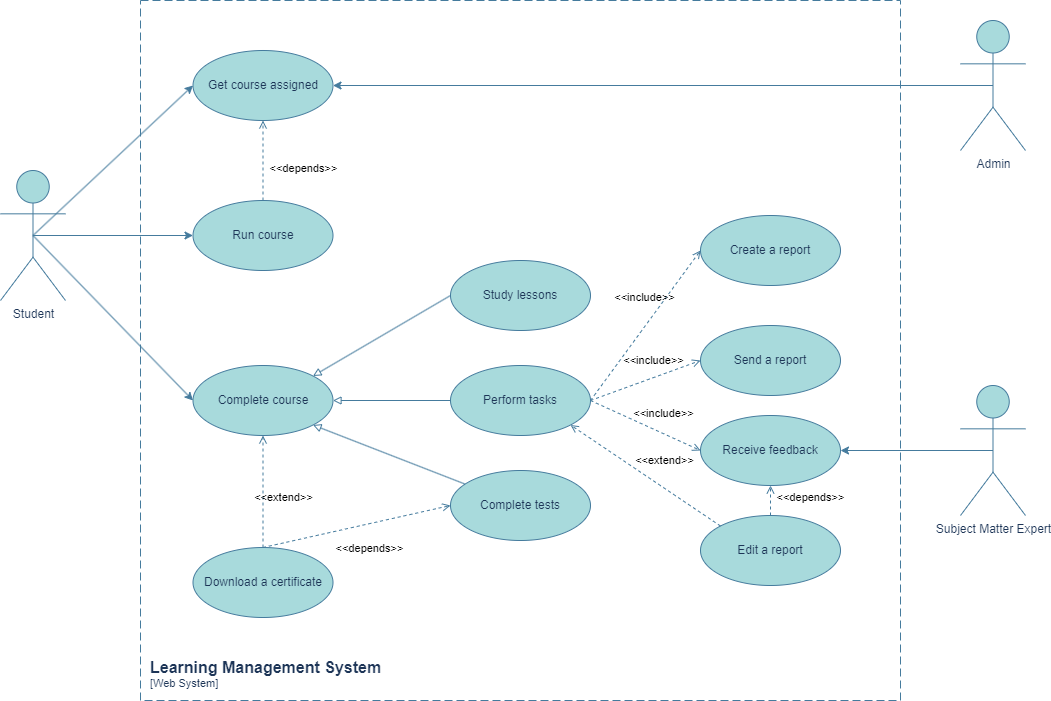

The diagram above was exported from draw.io. Its source (the exported page's mxGraphModel, read from the mxfile embedded in the PNG):
<mxGraphModel dx="1413" dy="757" grid="1" gridSize="10" guides="1" tooltips="1" connect="1" arrows="1" fold="1" page="1" pageScale="1" pageWidth="1169" pageHeight="827" math="0" shadow="0">
  <root>
    <mxCell id="0" />
    <mxCell id="1" parent="0" />
    <mxCell id="cgNkZyG4RpsOUZMzVd8q-61" value="" style="group" parent="1" vertex="1" connectable="0">
      <mxGeometry x="72" y="63" width="1025" height="700" as="geometry" />
    </mxCell>
    <object placeholders="1" c4Name="Learning Management System" c4Application="Web System" label="&lt;font style=&quot;font-size: 16px&quot;&gt;&lt;b&gt;&lt;div style=&quot;text-align: left&quot;&gt;%c4Name%&lt;/div&gt;&lt;/b&gt;&lt;/font&gt;&lt;div style=&quot;text-align: left&quot;&gt;[%c4Application%]&lt;/div&gt;" id="cgNkZyG4RpsOUZMzVd8q-1">
      <mxCell style="rounded=0;fontSize=11;whiteSpace=wrap;html=1;dashed=1;arcSize=20;fillColor=none;labelBackgroundColor=none;align=left;verticalAlign=bottom;labelBorderColor=none;spacingTop=0;spacing=10;dashPattern=8 4;metaEdit=1;rotatable=0;perimeter=rectanglePerimeter;noLabel=0;labelPadding=0;allowArrows=0;connectable=0;expand=0;recursiveResize=0;editable=1;pointerEvents=0;absoluteArcSize=1;points=[[0.25,0,0],[0.5,0,0],[0.75,0,0],[1,0.25,0],[1,0.5,0],[1,0.75,0],[0.75,1,0],[0.5,1,0],[0.25,1,0],[0,0.75,0],[0,0.5,0],[0,0.25,0]];strokeColor=#457B9D;fontColor=#1D3557;" parent="cgNkZyG4RpsOUZMzVd8q-61" vertex="1">
        <mxGeometry x="140" width="760" height="700" as="geometry" />
      </mxCell>
    </object>
    <mxCell id="cgNkZyG4RpsOUZMzVd8q-3" value="Student" style="shape=umlActor;verticalLabelPosition=bottom;verticalAlign=top;html=1;outlineConnect=0;labelBackgroundColor=none;rounded=0;fillColor=#A8DADC;strokeColor=#457B9D;fontColor=#1D3557;" parent="cgNkZyG4RpsOUZMzVd8q-61" vertex="1">
      <mxGeometry y="170" width="65" height="130" as="geometry" />
    </mxCell>
    <mxCell id="cgNkZyG4RpsOUZMzVd8q-7" value="Get course assigned" style="ellipse;whiteSpace=wrap;html=1;rounded=0;labelBackgroundColor=none;fillColor=#A8DADC;strokeColor=#457B9D;fontColor=#1D3557;" parent="cgNkZyG4RpsOUZMzVd8q-61" vertex="1">
      <mxGeometry x="192.5" y="50" width="140" height="70" as="geometry" />
    </mxCell>
    <mxCell id="cgNkZyG4RpsOUZMzVd8q-21" style="rounded=0;orthogonalLoop=1;jettySize=auto;html=1;exitX=0.5;exitY=0.5;exitDx=0;exitDy=0;exitPerimeter=0;entryX=0;entryY=0.5;entryDx=0;entryDy=0;labelBackgroundColor=none;strokeColor=#457B9D;fontColor=default;" parent="cgNkZyG4RpsOUZMzVd8q-61" source="cgNkZyG4RpsOUZMzVd8q-3" target="cgNkZyG4RpsOUZMzVd8q-7" edge="1">
      <mxGeometry relative="1" as="geometry" />
    </mxCell>
    <mxCell id="cgNkZyG4RpsOUZMzVd8q-8" value="Run course" style="ellipse;whiteSpace=wrap;html=1;rounded=0;labelBackgroundColor=none;fillColor=#A8DADC;strokeColor=#457B9D;fontColor=#1D3557;" parent="cgNkZyG4RpsOUZMzVd8q-61" vertex="1">
      <mxGeometry x="192.5" y="200" width="140" height="70" as="geometry" />
    </mxCell>
    <mxCell id="cgNkZyG4RpsOUZMzVd8q-22" style="rounded=0;orthogonalLoop=1;jettySize=auto;html=1;exitX=0.5;exitY=0.5;exitDx=0;exitDy=0;exitPerimeter=0;entryX=0;entryY=0.5;entryDx=0;entryDy=0;labelBackgroundColor=none;strokeColor=#457B9D;fontColor=default;" parent="cgNkZyG4RpsOUZMzVd8q-61" source="cgNkZyG4RpsOUZMzVd8q-3" target="cgNkZyG4RpsOUZMzVd8q-8" edge="1">
      <mxGeometry relative="1" as="geometry" />
    </mxCell>
    <mxCell id="cgNkZyG4RpsOUZMzVd8q-13" value="Complete course" style="ellipse;whiteSpace=wrap;html=1;rounded=0;labelBackgroundColor=none;fillColor=#A8DADC;strokeColor=#457B9D;fontColor=#1D3557;" parent="cgNkZyG4RpsOUZMzVd8q-61" vertex="1">
      <mxGeometry x="192.5" y="365" width="140" height="70" as="geometry" />
    </mxCell>
    <mxCell id="cgNkZyG4RpsOUZMzVd8q-14" value="Download a certificate" style="ellipse;whiteSpace=wrap;html=1;rounded=0;labelBackgroundColor=none;fillColor=#A8DADC;strokeColor=#457B9D;fontColor=#1D3557;" parent="cgNkZyG4RpsOUZMzVd8q-61" vertex="1">
      <mxGeometry x="192.5" y="547" width="140" height="70" as="geometry" />
    </mxCell>
    <mxCell id="cgNkZyG4RpsOUZMzVd8q-25" style="rounded=0;orthogonalLoop=1;jettySize=auto;html=1;exitX=0.5;exitY=0.5;exitDx=0;exitDy=0;exitPerimeter=0;labelBackgroundColor=none;strokeColor=#457B9D;fontColor=default;" parent="cgNkZyG4RpsOUZMzVd8q-61" source="cgNkZyG4RpsOUZMzVd8q-18" target="cgNkZyG4RpsOUZMzVd8q-7" edge="1">
      <mxGeometry relative="1" as="geometry" />
    </mxCell>
    <mxCell id="cgNkZyG4RpsOUZMzVd8q-18" value="Admin" style="shape=umlActor;verticalLabelPosition=bottom;verticalAlign=top;html=1;outlineConnect=0;labelBackgroundColor=none;rounded=0;fillColor=#A8DADC;strokeColor=#457B9D;fontColor=#1D3557;" parent="cgNkZyG4RpsOUZMzVd8q-61" vertex="1">
      <mxGeometry x="960" y="20" width="65" height="130" as="geometry" />
    </mxCell>
    <mxCell id="cgNkZyG4RpsOUZMzVd8q-29" style="rounded=0;orthogonalLoop=1;jettySize=auto;html=1;exitX=0;exitY=0.5;exitDx=0;exitDy=0;entryX=1;entryY=0;entryDx=0;entryDy=0;endArrow=block;endFill=0;labelBackgroundColor=none;strokeColor=#457B9D;fontColor=default;" parent="cgNkZyG4RpsOUZMzVd8q-61" source="cgNkZyG4RpsOUZMzVd8q-26" target="cgNkZyG4RpsOUZMzVd8q-13" edge="1">
      <mxGeometry relative="1" as="geometry" />
    </mxCell>
    <mxCell id="cgNkZyG4RpsOUZMzVd8q-26" value="Study lessons" style="ellipse;whiteSpace=wrap;html=1;rounded=0;labelBackgroundColor=none;fillColor=#A8DADC;strokeColor=#457B9D;fontColor=#1D3557;" parent="cgNkZyG4RpsOUZMzVd8q-61" vertex="1">
      <mxGeometry x="450" y="260" width="140" height="70" as="geometry" />
    </mxCell>
    <mxCell id="cgNkZyG4RpsOUZMzVd8q-30" style="rounded=0;orthogonalLoop=1;jettySize=auto;html=1;exitX=0;exitY=0.5;exitDx=0;exitDy=0;entryX=1;entryY=0.5;entryDx=0;entryDy=0;endArrow=block;endFill=0;labelBackgroundColor=none;strokeColor=#457B9D;fontColor=default;" parent="cgNkZyG4RpsOUZMzVd8q-61" source="cgNkZyG4RpsOUZMzVd8q-27" target="cgNkZyG4RpsOUZMzVd8q-13" edge="1">
      <mxGeometry relative="1" as="geometry">
        <mxPoint x="372.4999999999993" y="360.0000000000001" as="sourcePoint" />
        <mxPoint x="332.4999999999993" y="360.0000000000001" as="targetPoint" />
      </mxGeometry>
    </mxCell>
    <mxCell id="cgNkZyG4RpsOUZMzVd8q-27" value="Perform tasks" style="ellipse;whiteSpace=wrap;html=1;rounded=0;labelBackgroundColor=none;fillColor=#A8DADC;strokeColor=#457B9D;fontColor=#1D3557;" parent="cgNkZyG4RpsOUZMzVd8q-61" vertex="1">
      <mxGeometry x="450" y="365" width="140" height="70" as="geometry" />
    </mxCell>
    <mxCell id="cgNkZyG4RpsOUZMzVd8q-31" style="rounded=0;orthogonalLoop=1;jettySize=auto;html=1;entryX=1;entryY=1;entryDx=0;entryDy=0;endArrow=block;endFill=0;labelBackgroundColor=none;strokeColor=#457B9D;fontColor=default;" parent="cgNkZyG4RpsOUZMzVd8q-61" source="cgNkZyG4RpsOUZMzVd8q-28" target="cgNkZyG4RpsOUZMzVd8q-13" edge="1">
      <mxGeometry relative="1" as="geometry" />
    </mxCell>
    <mxCell id="cgNkZyG4RpsOUZMzVd8q-28" value="Complete tests" style="ellipse;whiteSpace=wrap;html=1;rounded=0;labelBackgroundColor=none;fillColor=#A8DADC;strokeColor=#457B9D;fontColor=#1D3557;" parent="cgNkZyG4RpsOUZMzVd8q-61" vertex="1">
      <mxGeometry x="450" y="470" width="140" height="70" as="geometry" />
    </mxCell>
    <mxCell id="cgNkZyG4RpsOUZMzVd8q-33" value="Create a report" style="ellipse;whiteSpace=wrap;html=1;rounded=0;labelBackgroundColor=none;fillColor=#A8DADC;strokeColor=#457B9D;fontColor=#1D3557;" parent="cgNkZyG4RpsOUZMzVd8q-61" vertex="1">
      <mxGeometry x="700" y="215" width="140" height="70" as="geometry" />
    </mxCell>
    <mxCell id="cgNkZyG4RpsOUZMzVd8q-34" value="Send a report" style="ellipse;whiteSpace=wrap;html=1;rounded=0;labelBackgroundColor=none;fillColor=#A8DADC;strokeColor=#457B9D;fontColor=#1D3557;" parent="cgNkZyG4RpsOUZMzVd8q-61" vertex="1">
      <mxGeometry x="700" y="325" width="140" height="70" as="geometry" />
    </mxCell>
    <mxCell id="cgNkZyG4RpsOUZMzVd8q-35" value="Receive feedback" style="ellipse;whiteSpace=wrap;html=1;rounded=0;labelBackgroundColor=none;fillColor=#A8DADC;strokeColor=#457B9D;fontColor=#1D3557;" parent="cgNkZyG4RpsOUZMzVd8q-61" vertex="1">
      <mxGeometry x="700" y="415" width="140" height="70" as="geometry" />
    </mxCell>
    <mxCell id="cgNkZyG4RpsOUZMzVd8q-36" value="Edit a report" style="ellipse;whiteSpace=wrap;html=1;rounded=0;labelBackgroundColor=none;fillColor=#A8DADC;strokeColor=#457B9D;fontColor=#1D3557;" parent="cgNkZyG4RpsOUZMzVd8q-61" vertex="1">
      <mxGeometry x="700" y="515" width="140" height="70" as="geometry" />
    </mxCell>
    <mxCell id="cgNkZyG4RpsOUZMzVd8q-38" style="rounded=0;orthogonalLoop=1;jettySize=auto;html=1;exitX=0.5;exitY=0.5;exitDx=0;exitDy=0;exitPerimeter=0;entryX=1;entryY=0.5;entryDx=0;entryDy=0;labelBackgroundColor=none;strokeColor=#457B9D;fontColor=default;" parent="cgNkZyG4RpsOUZMzVd8q-61" source="cgNkZyG4RpsOUZMzVd8q-37" target="cgNkZyG4RpsOUZMzVd8q-35" edge="1">
      <mxGeometry relative="1" as="geometry" />
    </mxCell>
    <mxCell id="cgNkZyG4RpsOUZMzVd8q-37" value="Subject Matter Expert" style="shape=umlActor;verticalLabelPosition=bottom;verticalAlign=top;html=1;outlineConnect=0;labelBackgroundColor=none;rounded=0;fillColor=#A8DADC;strokeColor=#457B9D;fontColor=#1D3557;" parent="cgNkZyG4RpsOUZMzVd8q-61" vertex="1">
      <mxGeometry x="960" y="385" width="65" height="130" as="geometry" />
    </mxCell>
    <mxCell id="cgNkZyG4RpsOUZMzVd8q-40" value="&amp;lt;&amp;lt;include&amp;gt;&amp;gt;" style="html=1;verticalAlign=bottom;labelBackgroundColor=none;endArrow=open;endFill=0;dashed=1;rounded=0;exitX=1;exitY=0.5;exitDx=0;exitDy=0;entryX=0;entryY=0.5;entryDx=0;entryDy=0;strokeColor=#457B9D;fontColor=default;" parent="cgNkZyG4RpsOUZMzVd8q-61" source="cgNkZyG4RpsOUZMzVd8q-27" target="cgNkZyG4RpsOUZMzVd8q-33" edge="1">
      <mxGeometry x="0.1631" y="13" width="160" relative="1" as="geometry">
        <mxPoint x="542.5" y="180" as="sourcePoint" />
        <mxPoint x="702.5" y="180" as="targetPoint" />
        <mxPoint y="1" as="offset" />
      </mxGeometry>
    </mxCell>
    <mxCell id="cgNkZyG4RpsOUZMzVd8q-41" value="&amp;lt;&amp;lt;include&amp;gt;&amp;gt;" style="html=1;verticalAlign=bottom;labelBackgroundColor=none;endArrow=open;endFill=0;dashed=1;rounded=0;exitX=1;exitY=0.5;exitDx=0;exitDy=0;entryX=0;entryY=0.5;entryDx=0;entryDy=0;strokeColor=#457B9D;fontColor=default;" parent="cgNkZyG4RpsOUZMzVd8q-61" source="cgNkZyG4RpsOUZMzVd8q-27" target="cgNkZyG4RpsOUZMzVd8q-34" edge="1">
      <mxGeometry x="0.2055" y="7" width="160" relative="1" as="geometry">
        <mxPoint x="522.5" y="385" as="sourcePoint" />
        <mxPoint x="562.5" y="275" as="targetPoint" />
        <mxPoint as="offset" />
      </mxGeometry>
    </mxCell>
    <mxCell id="cgNkZyG4RpsOUZMzVd8q-42" value="&amp;lt;&amp;lt;include&amp;gt;&amp;gt;" style="html=1;verticalAlign=bottom;labelBackgroundColor=none;endArrow=open;endFill=0;dashed=1;rounded=0;exitX=1;exitY=0.5;exitDx=0;exitDy=0;entryX=0;entryY=0.5;entryDx=0;entryDy=0;strokeColor=#457B9D;fontColor=default;" parent="cgNkZyG4RpsOUZMzVd8q-61" source="cgNkZyG4RpsOUZMzVd8q-27" target="cgNkZyG4RpsOUZMzVd8q-35" edge="1">
      <mxGeometry x="0.2628" y="10" width="160" relative="1" as="geometry">
        <mxPoint x="522.5" y="385" as="sourcePoint" />
        <mxPoint x="562.5" y="355" as="targetPoint" />
        <mxPoint as="offset" />
      </mxGeometry>
    </mxCell>
    <mxCell id="cgNkZyG4RpsOUZMzVd8q-50" value="&amp;lt;&amp;lt;depends&amp;gt;&amp;gt;" style="endArrow=open;html=1;rounded=0;align=center;verticalAlign=bottom;dashed=1;endFill=0;labelBackgroundColor=none;exitX=0.5;exitY=0;exitDx=0;exitDy=0;entryX=0.5;entryY=1;entryDx=0;entryDy=0;strokeColor=#457B9D;fontColor=default;" parent="cgNkZyG4RpsOUZMzVd8q-61" source="cgNkZyG4RpsOUZMzVd8q-36" target="cgNkZyG4RpsOUZMzVd8q-35" edge="1">
      <mxGeometry x="-0.4286" y="-40" relative="1" as="geometry">
        <mxPoint x="500" y="600" as="sourcePoint" />
        <mxPoint x="660" y="600" as="targetPoint" />
        <mxPoint as="offset" />
      </mxGeometry>
    </mxCell>
    <mxCell id="cgNkZyG4RpsOUZMzVd8q-52" value="&amp;lt;&amp;lt;extend&amp;gt;&amp;gt;" style="html=1;verticalAlign=bottom;labelBackgroundColor=none;endArrow=open;endFill=0;dashed=1;rounded=0;exitX=0;exitY=0;exitDx=0;exitDy=0;entryX=1;entryY=1;entryDx=0;entryDy=0;strokeColor=#457B9D;fontColor=default;" parent="cgNkZyG4RpsOUZMzVd8q-61" source="cgNkZyG4RpsOUZMzVd8q-36" target="cgNkZyG4RpsOUZMzVd8q-27" edge="1">
      <mxGeometry x="-0.1461" y="-15" width="160" relative="1" as="geometry">
        <mxPoint x="320" y="360" as="sourcePoint" />
        <mxPoint x="480" y="360" as="targetPoint" />
        <mxPoint y="-1" as="offset" />
      </mxGeometry>
    </mxCell>
    <mxCell id="cgNkZyG4RpsOUZMzVd8q-54" value="&amp;lt;&amp;lt;extend&amp;gt;&amp;gt;" style="html=1;verticalAlign=bottom;labelBackgroundColor=none;endArrow=open;endFill=0;dashed=1;rounded=0;exitX=0.5;exitY=0;exitDx=0;exitDy=0;entryX=0.5;entryY=1;entryDx=0;entryDy=0;strokeColor=#457B9D;fontColor=default;" parent="cgNkZyG4RpsOUZMzVd8q-61" source="cgNkZyG4RpsOUZMzVd8q-14" target="cgNkZyG4RpsOUZMzVd8q-13" edge="1">
      <mxGeometry x="-0.2547" y="-19" width="160" relative="1" as="geometry">
        <mxPoint x="691" y="570" as="sourcePoint" />
        <mxPoint x="502" y="410" as="targetPoint" />
        <mxPoint x="1" as="offset" />
      </mxGeometry>
    </mxCell>
    <mxCell id="cgNkZyG4RpsOUZMzVd8q-23" style="rounded=0;orthogonalLoop=1;jettySize=auto;html=1;exitX=0.5;exitY=0.5;exitDx=0;exitDy=0;exitPerimeter=0;entryX=0;entryY=0.5;entryDx=0;entryDy=0;labelBackgroundColor=none;strokeColor=#457B9D;fontColor=default;" parent="cgNkZyG4RpsOUZMzVd8q-61" source="cgNkZyG4RpsOUZMzVd8q-3" target="cgNkZyG4RpsOUZMzVd8q-13" edge="1">
      <mxGeometry relative="1" as="geometry" />
    </mxCell>
    <mxCell id="cgNkZyG4RpsOUZMzVd8q-55" value="&amp;lt;&amp;lt;depends&amp;gt;&amp;gt;" style="endArrow=open;html=1;rounded=0;align=center;verticalAlign=bottom;dashed=1;endFill=0;labelBackgroundColor=none;exitX=0.5;exitY=0;exitDx=0;exitDy=0;entryX=0.5;entryY=1;entryDx=0;entryDy=0;strokeColor=#457B9D;fontColor=default;" parent="cgNkZyG4RpsOUZMzVd8q-61" source="cgNkZyG4RpsOUZMzVd8q-8" target="cgNkZyG4RpsOUZMzVd8q-7" edge="1">
      <mxGeometry x="-0.4286" y="-40" relative="1" as="geometry">
        <mxPoint x="740" y="520" as="sourcePoint" />
        <mxPoint x="740" y="490" as="targetPoint" />
        <mxPoint as="offset" />
      </mxGeometry>
    </mxCell>
    <mxCell id="cgNkZyG4RpsOUZMzVd8q-58" value="&amp;lt;&amp;lt;depends&amp;gt;&amp;gt;" style="endArrow=open;html=1;rounded=0;align=center;verticalAlign=bottom;dashed=1;endFill=0;labelBackgroundColor=none;exitX=0.5;exitY=0;exitDx=0;exitDy=0;entryX=0;entryY=0.5;entryDx=0;entryDy=0;strokeColor=#457B9D;fontColor=default;" parent="cgNkZyG4RpsOUZMzVd8q-61" source="cgNkZyG4RpsOUZMzVd8q-14" target="cgNkZyG4RpsOUZMzVd8q-28" edge="1">
      <mxGeometry x="0.0488" y="-33" relative="1" as="geometry">
        <mxPoint x="780" y="535" as="sourcePoint" />
        <mxPoint x="780" y="505" as="targetPoint" />
        <mxPoint as="offset" />
      </mxGeometry>
    </mxCell>
  </root>
</mxGraphModel>